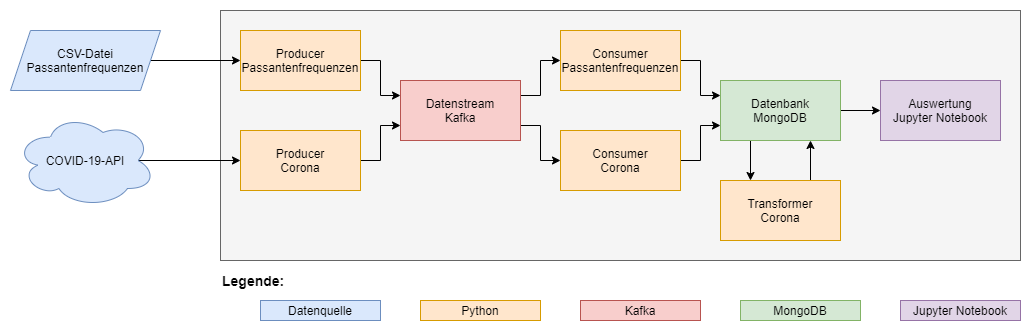

The diagram above was exported from draw.io. Its source (the exported page's mxGraphModel, read from the mxfile embedded in the PNG):
<mxGraphModel dx="2249" dy="762" grid="1" gridSize="10" guides="1" tooltips="1" connect="1" arrows="1" fold="1" page="1" pageScale="1" pageWidth="827" pageHeight="1169" math="0" shadow="0">
  <root>
    <mxCell id="0" />
    <mxCell id="1" parent="0" />
    <mxCell id="cnhTOb_Nu3hI0a7g6pmv-20" value="" style="rounded=0;whiteSpace=wrap;html=1;fillColor=#f5f5f5;strokeColor=#666666;fontColor=#333333;" vertex="1" parent="1">
      <mxGeometry x="60" y="140" width="800" height="250" as="geometry" />
    </mxCell>
    <mxCell id="cnhTOb_Nu3hI0a7g6pmv-11" style="edgeStyle=orthogonalEdgeStyle;rounded=0;orthogonalLoop=1;jettySize=auto;html=1;exitX=1;exitY=0.25;exitDx=0;exitDy=0;entryX=0;entryY=0.5;entryDx=0;entryDy=0;" edge="1" parent="1" source="cnhTOb_Nu3hI0a7g6pmv-1" target="cnhTOb_Nu3hI0a7g6pmv-9">
      <mxGeometry relative="1" as="geometry" />
    </mxCell>
    <mxCell id="cnhTOb_Nu3hI0a7g6pmv-12" style="edgeStyle=orthogonalEdgeStyle;rounded=0;orthogonalLoop=1;jettySize=auto;html=1;exitX=1;exitY=0.75;exitDx=0;exitDy=0;entryX=0;entryY=0.5;entryDx=0;entryDy=0;" edge="1" parent="1" source="cnhTOb_Nu3hI0a7g6pmv-1" target="cnhTOb_Nu3hI0a7g6pmv-10">
      <mxGeometry relative="1" as="geometry" />
    </mxCell>
    <mxCell id="cnhTOb_Nu3hI0a7g6pmv-1" value="Datenstream&lt;br&gt;Kafka" style="rounded=0;whiteSpace=wrap;html=1;fillColor=#f8cecc;strokeColor=#b85450;" vertex="1" parent="1">
      <mxGeometry x="240" y="210" width="120" height="60" as="geometry" />
    </mxCell>
    <mxCell id="cnhTOb_Nu3hI0a7g6pmv-23" style="edgeStyle=orthogonalEdgeStyle;rounded=0;orthogonalLoop=1;jettySize=auto;html=1;entryX=0;entryY=0.5;entryDx=0;entryDy=0;exitX=0.875;exitY=0.5;exitDx=0;exitDy=0;exitPerimeter=0;" edge="1" parent="1" source="cnhTOb_Nu3hI0a7g6pmv-2" target="cnhTOb_Nu3hI0a7g6pmv-4">
      <mxGeometry relative="1" as="geometry" />
    </mxCell>
    <mxCell id="cnhTOb_Nu3hI0a7g6pmv-2" value="COVID-19-API" style="ellipse;shape=cloud;whiteSpace=wrap;html=1;fillColor=#dae8fc;strokeColor=#6c8ebf;" vertex="1" parent="1">
      <mxGeometry x="-145" y="243.33" width="140" height="93.33" as="geometry" />
    </mxCell>
    <mxCell id="cnhTOb_Nu3hI0a7g6pmv-7" style="edgeStyle=orthogonalEdgeStyle;rounded=0;orthogonalLoop=1;jettySize=auto;html=1;entryX=0;entryY=0.75;entryDx=0;entryDy=0;" edge="1" parent="1" source="cnhTOb_Nu3hI0a7g6pmv-4" target="cnhTOb_Nu3hI0a7g6pmv-1">
      <mxGeometry relative="1" as="geometry" />
    </mxCell>
    <mxCell id="cnhTOb_Nu3hI0a7g6pmv-4" value="Producer&lt;br&gt;Corona" style="rounded=0;whiteSpace=wrap;html=1;fillColor=#ffe6cc;strokeColor=#d79b00;" vertex="1" parent="1">
      <mxGeometry x="80" y="260" width="120" height="60" as="geometry" />
    </mxCell>
    <mxCell id="cnhTOb_Nu3hI0a7g6pmv-6" style="edgeStyle=orthogonalEdgeStyle;rounded=0;orthogonalLoop=1;jettySize=auto;html=1;entryX=0;entryY=0.25;entryDx=0;entryDy=0;" edge="1" parent="1" source="cnhTOb_Nu3hI0a7g6pmv-5" target="cnhTOb_Nu3hI0a7g6pmv-1">
      <mxGeometry relative="1" as="geometry" />
    </mxCell>
    <mxCell id="cnhTOb_Nu3hI0a7g6pmv-5" value="Producer&lt;br&gt;Passantenfrequenzen" style="rounded=0;whiteSpace=wrap;html=1;fillColor=#ffe6cc;strokeColor=#d79b00;" vertex="1" parent="1">
      <mxGeometry x="80" y="160" width="120" height="60" as="geometry" />
    </mxCell>
    <mxCell id="cnhTOb_Nu3hI0a7g6pmv-16" style="edgeStyle=orthogonalEdgeStyle;rounded=0;orthogonalLoop=1;jettySize=auto;html=1;exitX=0.25;exitY=1;exitDx=0;exitDy=0;entryX=0.25;entryY=0;entryDx=0;entryDy=0;" edge="1" parent="1" source="cnhTOb_Nu3hI0a7g6pmv-8" target="cnhTOb_Nu3hI0a7g6pmv-15">
      <mxGeometry relative="1" as="geometry" />
    </mxCell>
    <mxCell id="cnhTOb_Nu3hI0a7g6pmv-19" style="edgeStyle=orthogonalEdgeStyle;rounded=0;orthogonalLoop=1;jettySize=auto;html=1;exitX=1;exitY=0.5;exitDx=0;exitDy=0;entryX=0;entryY=0.5;entryDx=0;entryDy=0;" edge="1" parent="1" source="cnhTOb_Nu3hI0a7g6pmv-8" target="cnhTOb_Nu3hI0a7g6pmv-18">
      <mxGeometry relative="1" as="geometry" />
    </mxCell>
    <mxCell id="cnhTOb_Nu3hI0a7g6pmv-8" value="Datenbank&lt;br&gt;MongoDB" style="rounded=0;whiteSpace=wrap;html=1;fillColor=#d5e8d4;strokeColor=#82b366;" vertex="1" parent="1">
      <mxGeometry x="560" y="210" width="120" height="60" as="geometry" />
    </mxCell>
    <mxCell id="cnhTOb_Nu3hI0a7g6pmv-13" style="edgeStyle=orthogonalEdgeStyle;rounded=0;orthogonalLoop=1;jettySize=auto;html=1;exitX=1;exitY=0.5;exitDx=0;exitDy=0;entryX=0;entryY=0.25;entryDx=0;entryDy=0;" edge="1" parent="1" source="cnhTOb_Nu3hI0a7g6pmv-9" target="cnhTOb_Nu3hI0a7g6pmv-8">
      <mxGeometry relative="1" as="geometry" />
    </mxCell>
    <mxCell id="cnhTOb_Nu3hI0a7g6pmv-9" value="Consumer&lt;br&gt;Passantenfrequenzen" style="rounded=0;whiteSpace=wrap;html=1;fillColor=#ffe6cc;strokeColor=#d79b00;" vertex="1" parent="1">
      <mxGeometry x="400" y="160" width="120" height="60" as="geometry" />
    </mxCell>
    <mxCell id="cnhTOb_Nu3hI0a7g6pmv-14" style="edgeStyle=orthogonalEdgeStyle;rounded=0;orthogonalLoop=1;jettySize=auto;html=1;exitX=1;exitY=0.5;exitDx=0;exitDy=0;entryX=0;entryY=0.75;entryDx=0;entryDy=0;" edge="1" parent="1" source="cnhTOb_Nu3hI0a7g6pmv-10" target="cnhTOb_Nu3hI0a7g6pmv-8">
      <mxGeometry relative="1" as="geometry" />
    </mxCell>
    <mxCell id="cnhTOb_Nu3hI0a7g6pmv-10" value="Consumer&lt;br&gt;Corona" style="rounded=0;whiteSpace=wrap;html=1;fillColor=#ffe6cc;strokeColor=#d79b00;" vertex="1" parent="1">
      <mxGeometry x="400" y="260" width="120" height="60" as="geometry" />
    </mxCell>
    <mxCell id="cnhTOb_Nu3hI0a7g6pmv-17" style="edgeStyle=orthogonalEdgeStyle;rounded=0;orthogonalLoop=1;jettySize=auto;html=1;exitX=0.75;exitY=0;exitDx=0;exitDy=0;entryX=0.75;entryY=1;entryDx=0;entryDy=0;" edge="1" parent="1" source="cnhTOb_Nu3hI0a7g6pmv-15" target="cnhTOb_Nu3hI0a7g6pmv-8">
      <mxGeometry relative="1" as="geometry" />
    </mxCell>
    <mxCell id="cnhTOb_Nu3hI0a7g6pmv-15" value="Transformer&lt;br&gt;Corona" style="rounded=0;whiteSpace=wrap;html=1;fillColor=#ffe6cc;strokeColor=#d79b00;" vertex="1" parent="1">
      <mxGeometry x="560" y="310" width="120" height="60" as="geometry" />
    </mxCell>
    <mxCell id="cnhTOb_Nu3hI0a7g6pmv-18" value="Auswertung&lt;br&gt;Jupyter Notebook" style="rounded=0;whiteSpace=wrap;html=1;fillColor=#e1d5e7;strokeColor=#9673a6;" vertex="1" parent="1">
      <mxGeometry x="720" y="210" width="120" height="60" as="geometry" />
    </mxCell>
    <mxCell id="cnhTOb_Nu3hI0a7g6pmv-22" style="edgeStyle=orthogonalEdgeStyle;rounded=0;orthogonalLoop=1;jettySize=auto;html=1;" edge="1" parent="1" source="cnhTOb_Nu3hI0a7g6pmv-21" target="cnhTOb_Nu3hI0a7g6pmv-5">
      <mxGeometry relative="1" as="geometry" />
    </mxCell>
    <mxCell id="cnhTOb_Nu3hI0a7g6pmv-21" value="&lt;span&gt;CSV-Datei&lt;/span&gt;&lt;br&gt;&lt;span&gt;Passantenfrequenzen&lt;/span&gt;" style="shape=parallelogram;perimeter=parallelogramPerimeter;whiteSpace=wrap;html=1;fixedSize=1;fillColor=#dae8fc;strokeColor=#6c8ebf;" vertex="1" parent="1">
      <mxGeometry x="-150" y="160" width="150" height="60" as="geometry" />
    </mxCell>
    <mxCell id="cnhTOb_Nu3hI0a7g6pmv-24" value="Datenquelle" style="text;html=1;strokeColor=#6c8ebf;fillColor=#dae8fc;align=center;verticalAlign=middle;whiteSpace=wrap;rounded=0;" vertex="1" parent="1">
      <mxGeometry x="100" y="430" width="120" height="20" as="geometry" />
    </mxCell>
    <mxCell id="cnhTOb_Nu3hI0a7g6pmv-25" value="Python" style="text;html=1;strokeColor=#d79b00;fillColor=#ffe6cc;align=center;verticalAlign=middle;whiteSpace=wrap;rounded=0;" vertex="1" parent="1">
      <mxGeometry x="260" y="430" width="120" height="20" as="geometry" />
    </mxCell>
    <mxCell id="cnhTOb_Nu3hI0a7g6pmv-26" value="Kafka" style="text;html=1;strokeColor=#b85450;fillColor=#f8cecc;align=center;verticalAlign=middle;whiteSpace=wrap;rounded=0;" vertex="1" parent="1">
      <mxGeometry x="420" y="430" width="120" height="20" as="geometry" />
    </mxCell>
    <mxCell id="cnhTOb_Nu3hI0a7g6pmv-27" value="MongoDB" style="text;html=1;strokeColor=#82b366;fillColor=#d5e8d4;align=center;verticalAlign=middle;whiteSpace=wrap;rounded=0;" vertex="1" parent="1">
      <mxGeometry x="580" y="430" width="120" height="20" as="geometry" />
    </mxCell>
    <mxCell id="cnhTOb_Nu3hI0a7g6pmv-28" value="Jupyter Notebook" style="text;html=1;strokeColor=#9673a6;fillColor=#e1d5e7;align=center;verticalAlign=middle;whiteSpace=wrap;rounded=0;" vertex="1" parent="1">
      <mxGeometry x="740" y="430" width="120" height="20" as="geometry" />
    </mxCell>
    <mxCell id="cnhTOb_Nu3hI0a7g6pmv-33" value="&lt;b&gt;&lt;font style=&quot;font-size: 14px&quot;&gt;Legende:&lt;/font&gt;&lt;/b&gt;" style="text;html=1;strokeColor=none;fillColor=none;align=left;verticalAlign=middle;whiteSpace=wrap;rounded=0;" vertex="1" parent="1">
      <mxGeometry x="60" y="400" width="90" height="20" as="geometry" />
    </mxCell>
  </root>
</mxGraphModel>